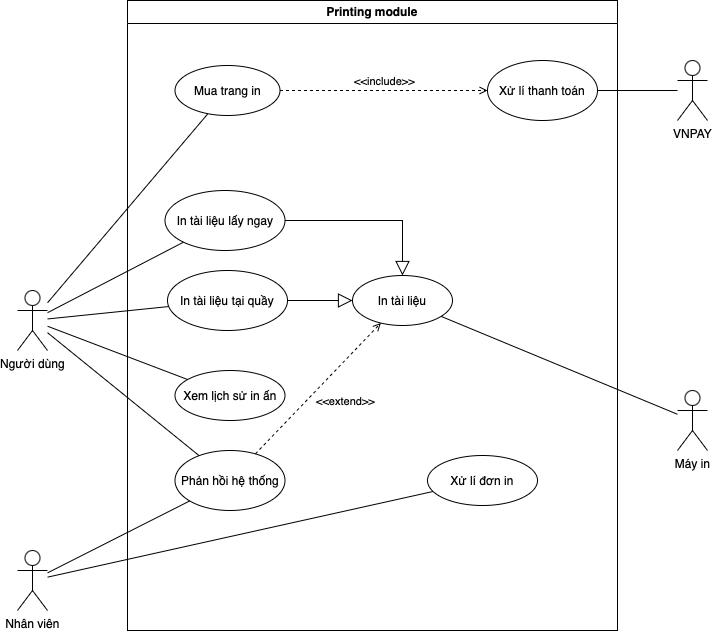

The diagram above was exported from draw.io. Its source (the exported page's mxGraphModel, read from the mxfile embedded in the PNG):
<mxGraphModel dx="1080" dy="816" grid="1" gridSize="10" guides="1" tooltips="1" connect="1" arrows="1" fold="1" page="1" pageScale="1" pageWidth="827" pageHeight="1169" math="0" shadow="0">
  <root>
    <mxCell id="0" />
    <mxCell id="1" parent="0" />
    <mxCell id="V2Fz7J7YtN-y0XLOimmd-1" value="Printing module" style="swimlane;whiteSpace=wrap;html=1;" vertex="1" parent="1">
      <mxGeometry x="180" y="180" width="490" height="630" as="geometry" />
    </mxCell>
    <mxCell id="V2Fz7J7YtN-y0XLOimmd-3" value="In tài liệu" style="ellipse;whiteSpace=wrap;html=1;" vertex="1" parent="V2Fz7J7YtN-y0XLOimmd-1">
      <mxGeometry x="225" y="275" width="100" height="50" as="geometry" />
    </mxCell>
    <mxCell id="V2Fz7J7YtN-y0XLOimmd-4" value="In tài liệu lấy ngay" style="ellipse;whiteSpace=wrap;html=1;" vertex="1" parent="V2Fz7J7YtN-y0XLOimmd-1">
      <mxGeometry x="37.5" y="190" width="120" height="60" as="geometry" />
    </mxCell>
    <mxCell id="V2Fz7J7YtN-y0XLOimmd-5" value="In tài liệu tại quầy" style="ellipse;whiteSpace=wrap;html=1;" vertex="1" parent="V2Fz7J7YtN-y0XLOimmd-1">
      <mxGeometry x="40" y="270" width="120" height="60" as="geometry" />
    </mxCell>
    <mxCell id="V2Fz7J7YtN-y0XLOimmd-8" value="" style="edgeStyle=orthogonalEdgeStyle;html=1;endSize=12;endArrow=block;endFill=0;rounded=0;" edge="1" parent="V2Fz7J7YtN-y0XLOimmd-1" source="V2Fz7J7YtN-y0XLOimmd-4" target="V2Fz7J7YtN-y0XLOimmd-3">
      <mxGeometry width="160" relative="1" as="geometry">
        <mxPoint x="298.5517634188777" y="294.79446801006" as="sourcePoint" />
        <mxPoint x="249.55176341887773" y="318.79446801006" as="targetPoint" />
      </mxGeometry>
    </mxCell>
    <mxCell id="V2Fz7J7YtN-y0XLOimmd-9" value="" style="edgeStyle=none;html=1;endSize=12;endArrow=block;endFill=0;rounded=0;" edge="1" parent="V2Fz7J7YtN-y0XLOimmd-1" source="V2Fz7J7YtN-y0XLOimmd-5" target="V2Fz7J7YtN-y0XLOimmd-3">
      <mxGeometry width="160" relative="1" as="geometry">
        <mxPoint x="157" y="224" as="sourcePoint" />
        <mxPoint x="131" y="286" as="targetPoint" />
      </mxGeometry>
    </mxCell>
    <mxCell id="V2Fz7J7YtN-y0XLOimmd-12" value="Phản hồi hệ thống" style="ellipse;whiteSpace=wrap;html=1;" vertex="1" parent="V2Fz7J7YtN-y0XLOimmd-1">
      <mxGeometry x="47.5" y="450" width="110" height="60" as="geometry" />
    </mxCell>
    <mxCell id="V2Fz7J7YtN-y0XLOimmd-14" value="Xem lịch sử in ấn" style="ellipse;whiteSpace=wrap;html=1;" vertex="1" parent="V2Fz7J7YtN-y0XLOimmd-1">
      <mxGeometry x="47.5" y="370" width="110" height="50" as="geometry" />
    </mxCell>
    <mxCell id="V2Fz7J7YtN-y0XLOimmd-16" value="Xử lí thanh toán" style="ellipse;whiteSpace=wrap;html=1;" vertex="1" parent="V2Fz7J7YtN-y0XLOimmd-1">
      <mxGeometry x="360" y="60" width="110" height="60" as="geometry" />
    </mxCell>
    <mxCell id="V2Fz7J7YtN-y0XLOimmd-25" value="&amp;lt;&amp;lt;extend&amp;gt;&amp;gt;" style="html=1;verticalAlign=bottom;labelBackgroundColor=none;endArrow=open;endFill=0;dashed=1;rounded=0;" edge="1" parent="V2Fz7J7YtN-y0XLOimmd-1" source="V2Fz7J7YtN-y0XLOimmd-12" target="V2Fz7J7YtN-y0XLOimmd-3">
      <mxGeometry x="0.0445" y="-34" width="160" relative="1" as="geometry">
        <mxPoint x="150" y="375" as="sourcePoint" />
        <mxPoint x="310" y="375" as="targetPoint" />
        <mxPoint y="1" as="offset" />
      </mxGeometry>
    </mxCell>
    <mxCell id="V2Fz7J7YtN-y0XLOimmd-15" value="Mua trang in" style="ellipse;whiteSpace=wrap;html=1;" vertex="1" parent="V2Fz7J7YtN-y0XLOimmd-1">
      <mxGeometry x="47.5" y="65" width="105" height="50" as="geometry" />
    </mxCell>
    <mxCell id="V2Fz7J7YtN-y0XLOimmd-27" value="&amp;lt;&amp;lt;include&amp;gt;&amp;gt;" style="html=1;verticalAlign=bottom;labelBackgroundColor=none;endArrow=open;endFill=0;dashed=1;rounded=0;" edge="1" parent="V2Fz7J7YtN-y0XLOimmd-1" source="V2Fz7J7YtN-y0XLOimmd-15" target="V2Fz7J7YtN-y0XLOimmd-16">
      <mxGeometry width="160" relative="1" as="geometry">
        <mxPoint x="160.00000000000023" y="320" as="sourcePoint" />
        <mxPoint x="320.0000000000002" y="320" as="targetPoint" />
      </mxGeometry>
    </mxCell>
    <mxCell id="V2Fz7J7YtN-y0XLOimmd-11" value="Xử lí đơn in" style="ellipse;whiteSpace=wrap;html=1;" vertex="1" parent="V2Fz7J7YtN-y0XLOimmd-1">
      <mxGeometry x="300" y="455" width="110" height="50" as="geometry" />
    </mxCell>
    <mxCell id="V2Fz7J7YtN-y0XLOimmd-2" value="Người dùng" style="shape=umlActor;verticalLabelPosition=bottom;verticalAlign=top;html=1;outlineConnect=0;" vertex="1" parent="1">
      <mxGeometry x="70" y="470" width="30" height="60" as="geometry" />
    </mxCell>
    <mxCell id="V2Fz7J7YtN-y0XLOimmd-10" value="Nhân viên" style="shape=umlActor;verticalLabelPosition=bottom;verticalAlign=top;html=1;outlineConnect=0;" vertex="1" parent="1">
      <mxGeometry x="70" y="730" width="30" height="60" as="geometry" />
    </mxCell>
    <mxCell id="V2Fz7J7YtN-y0XLOimmd-17" value="VNPAY" style="shape=umlActor;verticalLabelPosition=bottom;verticalAlign=top;html=1;outlineConnect=0;" vertex="1" parent="1">
      <mxGeometry x="730" y="240" width="30" height="60" as="geometry" />
    </mxCell>
    <mxCell id="V2Fz7J7YtN-y0XLOimmd-18" value="" style="endArrow=none;html=1;rounded=0;" edge="1" parent="1" source="V2Fz7J7YtN-y0XLOimmd-2" target="V2Fz7J7YtN-y0XLOimmd-5">
      <mxGeometry relative="1" as="geometry">
        <mxPoint x="340" y="558.459138040781" as="sourcePoint" />
        <mxPoint x="481" y="480.459138040781" as="targetPoint" />
      </mxGeometry>
    </mxCell>
    <mxCell id="V2Fz7J7YtN-y0XLOimmd-19" value="" style="endArrow=none;html=1;rounded=0;" edge="1" parent="1" source="V2Fz7J7YtN-y0XLOimmd-2" target="V2Fz7J7YtN-y0XLOimmd-4">
      <mxGeometry relative="1" as="geometry">
        <mxPoint x="110" y="479" as="sourcePoint" />
        <mxPoint x="220" y="470" as="targetPoint" />
      </mxGeometry>
    </mxCell>
    <mxCell id="V2Fz7J7YtN-y0XLOimmd-20" value="" style="endArrow=none;html=1;rounded=0;" edge="1" parent="1" source="V2Fz7J7YtN-y0XLOimmd-2" target="V2Fz7J7YtN-y0XLOimmd-14">
      <mxGeometry relative="1" as="geometry">
        <mxPoint x="110" y="469" as="sourcePoint" />
        <mxPoint x="246" y="365" as="targetPoint" />
      </mxGeometry>
    </mxCell>
    <mxCell id="V2Fz7J7YtN-y0XLOimmd-21" value="" style="endArrow=none;html=1;rounded=0;" edge="1" parent="1" source="V2Fz7J7YtN-y0XLOimmd-2" target="V2Fz7J7YtN-y0XLOimmd-15">
      <mxGeometry relative="1" as="geometry">
        <mxPoint x="120" y="479" as="sourcePoint" />
        <mxPoint x="256" y="375" as="targetPoint" />
      </mxGeometry>
    </mxCell>
    <mxCell id="V2Fz7J7YtN-y0XLOimmd-22" value="" style="endArrow=none;html=1;rounded=0;" edge="1" parent="1" source="V2Fz7J7YtN-y0XLOimmd-2" target="V2Fz7J7YtN-y0XLOimmd-12">
      <mxGeometry relative="1" as="geometry">
        <mxPoint x="130" y="489" as="sourcePoint" />
        <mxPoint x="266" y="385" as="targetPoint" />
      </mxGeometry>
    </mxCell>
    <mxCell id="V2Fz7J7YtN-y0XLOimmd-24" value="" style="endArrow=none;html=1;rounded=0;" edge="1" parent="1" source="V2Fz7J7YtN-y0XLOimmd-10" target="V2Fz7J7YtN-y0XLOimmd-11">
      <mxGeometry relative="1" as="geometry">
        <mxPoint x="340" y="568.459138040781" as="sourcePoint" />
        <mxPoint x="481" y="490.459138040781" as="targetPoint" />
      </mxGeometry>
    </mxCell>
    <mxCell id="V2Fz7J7YtN-y0XLOimmd-28" value="" style="endArrow=none;html=1;rounded=0;" edge="1" parent="1" source="V2Fz7J7YtN-y0XLOimmd-16" target="V2Fz7J7YtN-y0XLOimmd-17">
      <mxGeometry relative="1" as="geometry">
        <mxPoint x="350" y="568.459138040781" as="sourcePoint" />
        <mxPoint x="491" y="490.459138040781" as="targetPoint" />
      </mxGeometry>
    </mxCell>
    <mxCell id="V2Fz7J7YtN-y0XLOimmd-31" value="" style="endArrow=none;html=1;rounded=0;" edge="1" parent="1" source="V2Fz7J7YtN-y0XLOimmd-10" target="V2Fz7J7YtN-y0XLOimmd-12">
      <mxGeometry relative="1" as="geometry">
        <mxPoint x="270" y="608.459138040781" as="sourcePoint" />
        <mxPoint x="411" y="530.459138040781" as="targetPoint" />
      </mxGeometry>
    </mxCell>
    <mxCell id="V2Fz7J7YtN-y0XLOimmd-32" value="Máy in" style="shape=umlActor;verticalLabelPosition=bottom;verticalAlign=top;html=1;outlineConnect=0;" vertex="1" parent="1">
      <mxGeometry x="730" y="570" width="30" height="60" as="geometry" />
    </mxCell>
    <mxCell id="V2Fz7J7YtN-y0XLOimmd-33" value="" style="endArrow=none;html=1;rounded=0;" edge="1" parent="1" source="V2Fz7J7YtN-y0XLOimmd-3" target="V2Fz7J7YtN-y0XLOimmd-32">
      <mxGeometry relative="1" as="geometry">
        <mxPoint x="340" y="548.459138040781" as="sourcePoint" />
        <mxPoint x="481" y="470.459138040781" as="targetPoint" />
      </mxGeometry>
    </mxCell>
  </root>
</mxGraphModel>